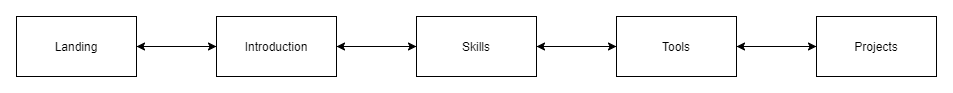

The diagram above was exported from draw.io. Its source (the exported page's mxGraphModel, read from the mxfile embedded in the PNG):
<mxGraphModel dx="1422" dy="794" grid="1" gridSize="10" guides="1" tooltips="1" connect="1" arrows="1" fold="1" page="1" pageScale="1" pageWidth="827" pageHeight="1169" math="0" shadow="0">
  <root>
    <mxCell id="0" />
    <mxCell id="1" parent="0" />
    <mxCell id="srOzBdkJo0PeuXsBoRjU-6" style="edgeStyle=orthogonalEdgeStyle;rounded=0;orthogonalLoop=1;jettySize=auto;html=1;" parent="1" source="srOzBdkJo0PeuXsBoRjU-1" target="srOzBdkJo0PeuXsBoRjU-2" edge="1">
      <mxGeometry relative="1" as="geometry" />
    </mxCell>
    <mxCell id="srOzBdkJo0PeuXsBoRjU-1" value="Landing" style="rounded=0;whiteSpace=wrap;html=1;" parent="1" vertex="1">
      <mxGeometry x="40" y="200" width="120" height="60" as="geometry" />
    </mxCell>
    <mxCell id="srOzBdkJo0PeuXsBoRjU-7" style="edgeStyle=orthogonalEdgeStyle;rounded=0;orthogonalLoop=1;jettySize=auto;html=1;" parent="1" source="srOzBdkJo0PeuXsBoRjU-2" target="srOzBdkJo0PeuXsBoRjU-3" edge="1">
      <mxGeometry relative="1" as="geometry" />
    </mxCell>
    <mxCell id="srOzBdkJo0PeuXsBoRjU-10" style="edgeStyle=orthogonalEdgeStyle;rounded=0;orthogonalLoop=1;jettySize=auto;html=1;" parent="1" source="srOzBdkJo0PeuXsBoRjU-2" target="srOzBdkJo0PeuXsBoRjU-1" edge="1">
      <mxGeometry relative="1" as="geometry" />
    </mxCell>
    <mxCell id="srOzBdkJo0PeuXsBoRjU-2" value="Introduction" style="rounded=0;whiteSpace=wrap;html=1;" parent="1" vertex="1">
      <mxGeometry x="240" y="200" width="120" height="60" as="geometry" />
    </mxCell>
    <mxCell id="srOzBdkJo0PeuXsBoRjU-8" style="edgeStyle=orthogonalEdgeStyle;rounded=0;orthogonalLoop=1;jettySize=auto;html=1;" parent="1" source="srOzBdkJo0PeuXsBoRjU-3" target="srOzBdkJo0PeuXsBoRjU-4" edge="1">
      <mxGeometry relative="1" as="geometry" />
    </mxCell>
    <mxCell id="srOzBdkJo0PeuXsBoRjU-13" style="edgeStyle=orthogonalEdgeStyle;rounded=0;orthogonalLoop=1;jettySize=auto;html=1;" parent="1" source="srOzBdkJo0PeuXsBoRjU-3" target="srOzBdkJo0PeuXsBoRjU-2" edge="1">
      <mxGeometry relative="1" as="geometry" />
    </mxCell>
    <mxCell id="srOzBdkJo0PeuXsBoRjU-3" value="Skills" style="rounded=0;whiteSpace=wrap;html=1;" parent="1" vertex="1">
      <mxGeometry x="440" y="200" width="120" height="60" as="geometry" />
    </mxCell>
    <mxCell id="srOzBdkJo0PeuXsBoRjU-9" style="edgeStyle=orthogonalEdgeStyle;rounded=0;orthogonalLoop=1;jettySize=auto;html=1;" parent="1" source="srOzBdkJo0PeuXsBoRjU-4" target="srOzBdkJo0PeuXsBoRjU-5" edge="1">
      <mxGeometry relative="1" as="geometry" />
    </mxCell>
    <mxCell id="srOzBdkJo0PeuXsBoRjU-12" style="edgeStyle=orthogonalEdgeStyle;rounded=0;orthogonalLoop=1;jettySize=auto;html=1;" parent="1" source="srOzBdkJo0PeuXsBoRjU-4" target="srOzBdkJo0PeuXsBoRjU-3" edge="1">
      <mxGeometry relative="1" as="geometry" />
    </mxCell>
    <mxCell id="srOzBdkJo0PeuXsBoRjU-4" value="Tools" style="rounded=0;whiteSpace=wrap;html=1;" parent="1" vertex="1">
      <mxGeometry x="640" y="200" width="120" height="60" as="geometry" />
    </mxCell>
    <mxCell id="srOzBdkJo0PeuXsBoRjU-11" style="edgeStyle=orthogonalEdgeStyle;rounded=0;orthogonalLoop=1;jettySize=auto;html=1;" parent="1" source="srOzBdkJo0PeuXsBoRjU-5" target="srOzBdkJo0PeuXsBoRjU-4" edge="1">
      <mxGeometry relative="1" as="geometry" />
    </mxCell>
    <mxCell id="srOzBdkJo0PeuXsBoRjU-5" value="Projects" style="rounded=0;whiteSpace=wrap;html=1;" parent="1" vertex="1">
      <mxGeometry x="840" y="200" width="120" height="60" as="geometry" />
    </mxCell>
  </root>
</mxGraphModel>